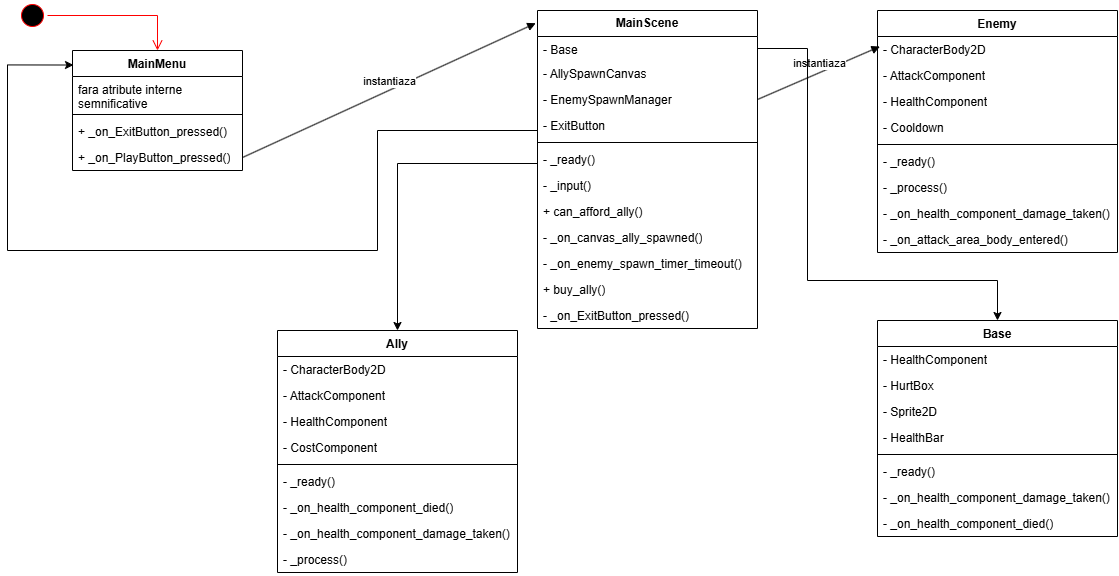

The diagram above was exported from draw.io. Its source (the exported page's mxGraphModel, read from the mxfile embedded in the PNG):
<mxGraphModel dx="1489" dy="894" grid="1" gridSize="10" guides="1" tooltips="1" connect="1" arrows="1" fold="1" page="1" pageScale="1" pageWidth="1169" pageHeight="827" math="0" shadow="0">
  <root>
    <mxCell id="WIyWlLk6GJQsqaUBKTNV-0" />
    <mxCell id="WIyWlLk6GJQsqaUBKTNV-1" parent="WIyWlLk6GJQsqaUBKTNV-0" />
    <mxCell id="nA6x00HQjRtdBfx4aawu-0" value="MainMenu" style="swimlane;fontStyle=1;align=center;verticalAlign=top;childLayout=stackLayout;horizontal=1;startSize=26;horizontalStack=0;resizeParent=1;resizeParentMax=0;resizeLast=0;collapsible=1;marginBottom=0;whiteSpace=wrap;html=1;" parent="WIyWlLk6GJQsqaUBKTNV-1" vertex="1">
      <mxGeometry x="85" y="70" width="170" height="120" as="geometry" />
    </mxCell>
    <mxCell id="nA6x00HQjRtdBfx4aawu-9" value="fara atribute interne semnificative" style="text;strokeColor=none;fillColor=none;align=left;verticalAlign=top;spacingLeft=4;spacingRight=4;overflow=hidden;rotatable=0;points=[[0,0.5],[1,0.5]];portConstraint=eastwest;whiteSpace=wrap;html=1;" parent="nA6x00HQjRtdBfx4aawu-0" vertex="1">
      <mxGeometry y="26" width="170" height="34" as="geometry" />
    </mxCell>
    <mxCell id="nA6x00HQjRtdBfx4aawu-2" value="" style="line;strokeWidth=1;fillColor=none;align=left;verticalAlign=middle;spacingTop=-1;spacingLeft=3;spacingRight=3;rotatable=0;labelPosition=right;points=[];portConstraint=eastwest;strokeColor=inherit;" parent="nA6x00HQjRtdBfx4aawu-0" vertex="1">
      <mxGeometry y="60" width="170" height="8" as="geometry" />
    </mxCell>
    <mxCell id="nA6x00HQjRtdBfx4aawu-4" value="+ _on_ExitButton_pressed()" style="text;strokeColor=none;fillColor=none;align=left;verticalAlign=top;spacingLeft=4;spacingRight=4;overflow=hidden;rotatable=0;points=[[0,0.5],[1,0.5]];portConstraint=eastwest;whiteSpace=wrap;html=1;" parent="nA6x00HQjRtdBfx4aawu-0" vertex="1">
      <mxGeometry y="68" width="170" height="26" as="geometry" />
    </mxCell>
    <mxCell id="nA6x00HQjRtdBfx4aawu-3" value="+ _on_PlayButton_pressed()" style="text;strokeColor=none;fillColor=none;align=left;verticalAlign=top;spacingLeft=4;spacingRight=4;overflow=hidden;rotatable=0;points=[[0,0.5],[1,0.5]];portConstraint=eastwest;whiteSpace=wrap;html=1;" parent="nA6x00HQjRtdBfx4aawu-0" vertex="1">
      <mxGeometry y="94" width="170" height="26" as="geometry" />
    </mxCell>
    <mxCell id="nA6x00HQjRtdBfx4aawu-5" value="&lt;b&gt;MainScene&lt;/b&gt;" style="swimlane;fontStyle=0;childLayout=stackLayout;horizontal=1;startSize=26;fillColor=none;horizontalStack=0;resizeParent=1;resizeParentMax=0;resizeLast=0;collapsible=1;marginBottom=0;whiteSpace=wrap;html=1;" parent="WIyWlLk6GJQsqaUBKTNV-1" vertex="1">
      <mxGeometry x="550" y="30" width="220" height="318" as="geometry" />
    </mxCell>
    <mxCell id="nA6x00HQjRtdBfx4aawu-11" value="- Base" style="text;strokeColor=none;fillColor=none;align=left;verticalAlign=top;spacingLeft=4;spacingRight=4;overflow=hidden;rotatable=0;points=[[0,0.5],[1,0.5]];portConstraint=eastwest;whiteSpace=wrap;html=1;" parent="nA6x00HQjRtdBfx4aawu-5" vertex="1">
      <mxGeometry y="26" width="220" height="24" as="geometry" />
    </mxCell>
    <mxCell id="nA6x00HQjRtdBfx4aawu-16" value="- AllySpawnCanvas" style="text;strokeColor=none;fillColor=none;align=left;verticalAlign=top;spacingLeft=4;spacingRight=4;overflow=hidden;rotatable=0;points=[[0,0.5],[1,0.5]];portConstraint=eastwest;whiteSpace=wrap;html=1;" parent="nA6x00HQjRtdBfx4aawu-5" vertex="1">
      <mxGeometry y="50" width="220" height="26" as="geometry" />
    </mxCell>
    <mxCell id="nA6x00HQjRtdBfx4aawu-15" value="- EnemySpawnManager" style="text;strokeColor=none;fillColor=none;align=left;verticalAlign=top;spacingLeft=4;spacingRight=4;overflow=hidden;rotatable=0;points=[[0,0.5],[1,0.5]];portConstraint=eastwest;whiteSpace=wrap;html=1;" parent="nA6x00HQjRtdBfx4aawu-5" vertex="1">
      <mxGeometry y="76" width="220" height="26" as="geometry" />
    </mxCell>
    <mxCell id="nA6x00HQjRtdBfx4aawu-17" value="- ExitButton" style="text;strokeColor=none;fillColor=none;align=left;verticalAlign=top;spacingLeft=4;spacingRight=4;overflow=hidden;rotatable=0;points=[[0,0.5],[1,0.5]];portConstraint=eastwest;whiteSpace=wrap;html=1;" parent="nA6x00HQjRtdBfx4aawu-5" vertex="1">
      <mxGeometry y="102" width="220" height="26" as="geometry" />
    </mxCell>
    <mxCell id="nA6x00HQjRtdBfx4aawu-10" value="" style="line;strokeWidth=1;fillColor=none;align=left;verticalAlign=middle;spacingTop=-1;spacingLeft=3;spacingRight=3;rotatable=0;labelPosition=right;points=[];portConstraint=eastwest;strokeColor=inherit;" parent="nA6x00HQjRtdBfx4aawu-5" vertex="1">
      <mxGeometry y="128" width="220" height="8" as="geometry" />
    </mxCell>
    <mxCell id="nA6x00HQjRtdBfx4aawu-6" value="- _ready()" style="text;strokeColor=none;fillColor=none;align=left;verticalAlign=top;spacingLeft=4;spacingRight=4;overflow=hidden;rotatable=0;points=[[0,0.5],[1,0.5]];portConstraint=eastwest;whiteSpace=wrap;html=1;" parent="nA6x00HQjRtdBfx4aawu-5" vertex="1">
      <mxGeometry y="136" width="220" height="26" as="geometry" />
    </mxCell>
    <mxCell id="nA6x00HQjRtdBfx4aawu-7" value="- _input()" style="text;strokeColor=none;fillColor=none;align=left;verticalAlign=top;spacingLeft=4;spacingRight=4;overflow=hidden;rotatable=0;points=[[0,0.5],[1,0.5]];portConstraint=eastwest;whiteSpace=wrap;html=1;" parent="nA6x00HQjRtdBfx4aawu-5" vertex="1">
      <mxGeometry y="162" width="220" height="26" as="geometry" />
    </mxCell>
    <mxCell id="nA6x00HQjRtdBfx4aawu-18" value="+ can_afford_ally()" style="text;strokeColor=none;fillColor=none;align=left;verticalAlign=top;spacingLeft=4;spacingRight=4;overflow=hidden;rotatable=0;points=[[0,0.5],[1,0.5]];portConstraint=eastwest;whiteSpace=wrap;html=1;" parent="nA6x00HQjRtdBfx4aawu-5" vertex="1">
      <mxGeometry y="188" width="220" height="26" as="geometry" />
    </mxCell>
    <mxCell id="nA6x00HQjRtdBfx4aawu-8" value="- _on_canvas_ally_spawned()" style="text;strokeColor=none;fillColor=none;align=left;verticalAlign=top;spacingLeft=4;spacingRight=4;overflow=hidden;rotatable=0;points=[[0,0.5],[1,0.5]];portConstraint=eastwest;whiteSpace=wrap;html=1;" parent="nA6x00HQjRtdBfx4aawu-5" vertex="1">
      <mxGeometry y="214" width="220" height="26" as="geometry" />
    </mxCell>
    <mxCell id="nA6x00HQjRtdBfx4aawu-20" value="- _on_enemy_spawn_timer_timeout()" style="text;strokeColor=none;fillColor=none;align=left;verticalAlign=top;spacingLeft=4;spacingRight=4;overflow=hidden;rotatable=0;points=[[0,0.5],[1,0.5]];portConstraint=eastwest;whiteSpace=wrap;html=1;" parent="nA6x00HQjRtdBfx4aawu-5" vertex="1">
      <mxGeometry y="240" width="220" height="26" as="geometry" />
    </mxCell>
    <mxCell id="nA6x00HQjRtdBfx4aawu-19" value="+ buy_ally()" style="text;strokeColor=none;fillColor=none;align=left;verticalAlign=top;spacingLeft=4;spacingRight=4;overflow=hidden;rotatable=0;points=[[0,0.5],[1,0.5]];portConstraint=eastwest;whiteSpace=wrap;html=1;" parent="nA6x00HQjRtdBfx4aawu-5" vertex="1">
      <mxGeometry y="266" width="220" height="26" as="geometry" />
    </mxCell>
    <mxCell id="nA6x00HQjRtdBfx4aawu-21" value="- _on_ExitButton_pressed()" style="text;strokeColor=none;fillColor=none;align=left;verticalAlign=top;spacingLeft=4;spacingRight=4;overflow=hidden;rotatable=0;points=[[0,0.5],[1,0.5]];portConstraint=eastwest;whiteSpace=wrap;html=1;" parent="nA6x00HQjRtdBfx4aawu-5" vertex="1">
      <mxGeometry y="292" width="220" height="26" as="geometry" />
    </mxCell>
    <mxCell id="nA6x00HQjRtdBfx4aawu-12" value="" style="ellipse;html=1;shape=startState;fillColor=#000000;strokeColor=#ff0000;" parent="WIyWlLk6GJQsqaUBKTNV-1" vertex="1">
      <mxGeometry x="30" y="20" width="30" height="30" as="geometry" />
    </mxCell>
    <mxCell id="nA6x00HQjRtdBfx4aawu-13" value="" style="edgeStyle=orthogonalEdgeStyle;html=1;verticalAlign=bottom;endArrow=open;endSize=8;strokeColor=#ff0000;rounded=0;entryX=0.5;entryY=0;entryDx=0;entryDy=0;" parent="WIyWlLk6GJQsqaUBKTNV-1" source="nA6x00HQjRtdBfx4aawu-12" target="nA6x00HQjRtdBfx4aawu-0" edge="1">
      <mxGeometry relative="1" as="geometry">
        <mxPoint x="125" y="120" as="targetPoint" />
      </mxGeometry>
    </mxCell>
    <mxCell id="nA6x00HQjRtdBfx4aawu-14" value="instantiaza" style="html=1;verticalAlign=bottom;endArrow=block;curved=0;rounded=0;exitX=1;exitY=0.5;exitDx=0;exitDy=0;entryX=-0.008;entryY=0.04;entryDx=0;entryDy=0;entryPerimeter=0;" parent="WIyWlLk6GJQsqaUBKTNV-1" source="nA6x00HQjRtdBfx4aawu-3" target="nA6x00HQjRtdBfx4aawu-5" edge="1">
      <mxGeometry width="80" relative="1" as="geometry">
        <mxPoint x="220" y="230" as="sourcePoint" />
        <mxPoint x="300" y="230" as="targetPoint" />
      </mxGeometry>
    </mxCell>
    <mxCell id="nA6x00HQjRtdBfx4aawu-22" value="instantiaza" style="html=1;verticalAlign=bottom;endArrow=block;curved=0;rounded=0;exitX=1;exitY=0.5;exitDx=0;exitDy=0;entryX=0.01;entryY=0.149;entryDx=0;entryDy=0;entryPerimeter=0;" parent="WIyWlLk6GJQsqaUBKTNV-1" source="nA6x00HQjRtdBfx4aawu-15" target="nA6x00HQjRtdBfx4aawu-23" edge="1">
      <mxGeometry width="80" relative="1" as="geometry">
        <mxPoint x="510" y="190" as="sourcePoint" />
        <mxPoint x="590" y="190" as="targetPoint" />
      </mxGeometry>
    </mxCell>
    <mxCell id="nA6x00HQjRtdBfx4aawu-23" value="Enemy&lt;div&gt;&lt;br&gt;&lt;/div&gt;" style="swimlane;fontStyle=1;align=center;verticalAlign=top;childLayout=stackLayout;horizontal=1;startSize=26;horizontalStack=0;resizeParent=1;resizeParentMax=0;resizeLast=0;collapsible=1;marginBottom=0;whiteSpace=wrap;html=1;" parent="WIyWlLk6GJQsqaUBKTNV-1" vertex="1">
      <mxGeometry x="890" y="30" width="240" height="242" as="geometry" />
    </mxCell>
    <mxCell id="nA6x00HQjRtdBfx4aawu-24" value="- CharacterBody2D" style="text;strokeColor=none;fillColor=none;align=left;verticalAlign=top;spacingLeft=4;spacingRight=4;overflow=hidden;rotatable=0;points=[[0,0.5],[1,0.5]];portConstraint=eastwest;whiteSpace=wrap;html=1;" parent="nA6x00HQjRtdBfx4aawu-23" vertex="1">
      <mxGeometry y="26" width="240" height="26" as="geometry" />
    </mxCell>
    <mxCell id="nA6x00HQjRtdBfx4aawu-27" value="- AttackComponent" style="text;strokeColor=none;fillColor=none;align=left;verticalAlign=top;spacingLeft=4;spacingRight=4;overflow=hidden;rotatable=0;points=[[0,0.5],[1,0.5]];portConstraint=eastwest;whiteSpace=wrap;html=1;" parent="nA6x00HQjRtdBfx4aawu-23" vertex="1">
      <mxGeometry y="52" width="240" height="26" as="geometry" />
    </mxCell>
    <mxCell id="nA6x00HQjRtdBfx4aawu-28" value="- HealthComponent" style="text;strokeColor=none;fillColor=none;align=left;verticalAlign=top;spacingLeft=4;spacingRight=4;overflow=hidden;rotatable=0;points=[[0,0.5],[1,0.5]];portConstraint=eastwest;whiteSpace=wrap;html=1;" parent="nA6x00HQjRtdBfx4aawu-23" vertex="1">
      <mxGeometry y="78" width="240" height="26" as="geometry" />
    </mxCell>
    <mxCell id="nA6x00HQjRtdBfx4aawu-29" value="- Cooldown" style="text;strokeColor=none;fillColor=none;align=left;verticalAlign=top;spacingLeft=4;spacingRight=4;overflow=hidden;rotatable=0;points=[[0,0.5],[1,0.5]];portConstraint=eastwest;whiteSpace=wrap;html=1;" parent="nA6x00HQjRtdBfx4aawu-23" vertex="1">
      <mxGeometry y="104" width="240" height="26" as="geometry" />
    </mxCell>
    <mxCell id="nA6x00HQjRtdBfx4aawu-25" value="" style="line;strokeWidth=1;fillColor=none;align=left;verticalAlign=middle;spacingTop=-1;spacingLeft=3;spacingRight=3;rotatable=0;labelPosition=right;points=[];portConstraint=eastwest;strokeColor=inherit;" parent="nA6x00HQjRtdBfx4aawu-23" vertex="1">
      <mxGeometry y="130" width="240" height="8" as="geometry" />
    </mxCell>
    <mxCell id="nA6x00HQjRtdBfx4aawu-26" value="- _ready()" style="text;strokeColor=none;fillColor=none;align=left;verticalAlign=top;spacingLeft=4;spacingRight=4;overflow=hidden;rotatable=0;points=[[0,0.5],[1,0.5]];portConstraint=eastwest;whiteSpace=wrap;html=1;" parent="nA6x00HQjRtdBfx4aawu-23" vertex="1">
      <mxGeometry y="138" width="240" height="26" as="geometry" />
    </mxCell>
    <mxCell id="nA6x00HQjRtdBfx4aawu-31" value="- _process()" style="text;strokeColor=none;fillColor=none;align=left;verticalAlign=top;spacingLeft=4;spacingRight=4;overflow=hidden;rotatable=0;points=[[0,0.5],[1,0.5]];portConstraint=eastwest;whiteSpace=wrap;html=1;" parent="nA6x00HQjRtdBfx4aawu-23" vertex="1">
      <mxGeometry y="164" width="240" height="26" as="geometry" />
    </mxCell>
    <mxCell id="nA6x00HQjRtdBfx4aawu-33" value="- _on_health_component_damage_taken()" style="text;strokeColor=none;fillColor=none;align=left;verticalAlign=top;spacingLeft=4;spacingRight=4;overflow=hidden;rotatable=0;points=[[0,0.5],[1,0.5]];portConstraint=eastwest;whiteSpace=wrap;html=1;" parent="nA6x00HQjRtdBfx4aawu-23" vertex="1">
      <mxGeometry y="190" width="240" height="26" as="geometry" />
    </mxCell>
    <mxCell id="nA6x00HQjRtdBfx4aawu-34" value="- _on_attack_area_body_entered()" style="text;strokeColor=none;fillColor=none;align=left;verticalAlign=top;spacingLeft=4;spacingRight=4;overflow=hidden;rotatable=0;points=[[0,0.5],[1,0.5]];portConstraint=eastwest;whiteSpace=wrap;html=1;" parent="nA6x00HQjRtdBfx4aawu-23" vertex="1">
      <mxGeometry y="216" width="240" height="26" as="geometry" />
    </mxCell>
    <mxCell id="nA6x00HQjRtdBfx4aawu-32" style="edgeStyle=orthogonalEdgeStyle;rounded=0;orthogonalLoop=1;jettySize=auto;html=1;exitX=0;exitY=0.5;exitDx=0;exitDy=0;entryX=0.006;entryY=0.121;entryDx=0;entryDy=0;entryPerimeter=0;" parent="WIyWlLk6GJQsqaUBKTNV-1" source="nA6x00HQjRtdBfx4aawu-17" target="nA6x00HQjRtdBfx4aawu-0" edge="1">
      <mxGeometry relative="1" as="geometry">
        <Array as="points">
          <mxPoint x="550" y="150" />
          <mxPoint x="390" y="150" />
          <mxPoint x="390" y="270" />
          <mxPoint x="20" y="270" />
          <mxPoint x="20" y="85" />
        </Array>
      </mxGeometry>
    </mxCell>
    <mxCell id="nA6x00HQjRtdBfx4aawu-36" value="Ally" style="swimlane;fontStyle=1;align=center;verticalAlign=top;childLayout=stackLayout;horizontal=1;startSize=26;horizontalStack=0;resizeParent=1;resizeParentMax=0;resizeLast=0;collapsible=1;marginBottom=0;whiteSpace=wrap;html=1;" parent="WIyWlLk6GJQsqaUBKTNV-1" vertex="1">
      <mxGeometry x="290" y="350" width="240" height="242" as="geometry" />
    </mxCell>
    <mxCell id="nA6x00HQjRtdBfx4aawu-37" value="- CharacterBody2D" style="text;strokeColor=none;fillColor=none;align=left;verticalAlign=top;spacingLeft=4;spacingRight=4;overflow=hidden;rotatable=0;points=[[0,0.5],[1,0.5]];portConstraint=eastwest;whiteSpace=wrap;html=1;" parent="nA6x00HQjRtdBfx4aawu-36" vertex="1">
      <mxGeometry y="26" width="240" height="26" as="geometry" />
    </mxCell>
    <mxCell id="nA6x00HQjRtdBfx4aawu-41" value="- AttackComponent" style="text;strokeColor=none;fillColor=none;align=left;verticalAlign=top;spacingLeft=4;spacingRight=4;overflow=hidden;rotatable=0;points=[[0,0.5],[1,0.5]];portConstraint=eastwest;whiteSpace=wrap;html=1;" parent="nA6x00HQjRtdBfx4aawu-36" vertex="1">
      <mxGeometry y="52" width="240" height="26" as="geometry" />
    </mxCell>
    <mxCell id="nA6x00HQjRtdBfx4aawu-42" value="- HealthComponent" style="text;strokeColor=none;fillColor=none;align=left;verticalAlign=top;spacingLeft=4;spacingRight=4;overflow=hidden;rotatable=0;points=[[0,0.5],[1,0.5]];portConstraint=eastwest;whiteSpace=wrap;html=1;" parent="nA6x00HQjRtdBfx4aawu-36" vertex="1">
      <mxGeometry y="78" width="240" height="26" as="geometry" />
    </mxCell>
    <mxCell id="nA6x00HQjRtdBfx4aawu-43" value="- CostComponent" style="text;strokeColor=none;fillColor=none;align=left;verticalAlign=top;spacingLeft=4;spacingRight=4;overflow=hidden;rotatable=0;points=[[0,0.5],[1,0.5]];portConstraint=eastwest;whiteSpace=wrap;html=1;" parent="nA6x00HQjRtdBfx4aawu-36" vertex="1">
      <mxGeometry y="104" width="240" height="26" as="geometry" />
    </mxCell>
    <mxCell id="nA6x00HQjRtdBfx4aawu-38" value="" style="line;strokeWidth=1;fillColor=none;align=left;verticalAlign=middle;spacingTop=-1;spacingLeft=3;spacingRight=3;rotatable=0;labelPosition=right;points=[];portConstraint=eastwest;strokeColor=inherit;" parent="nA6x00HQjRtdBfx4aawu-36" vertex="1">
      <mxGeometry y="130" width="240" height="8" as="geometry" />
    </mxCell>
    <mxCell id="nA6x00HQjRtdBfx4aawu-39" value="- _ready()" style="text;strokeColor=none;fillColor=none;align=left;verticalAlign=top;spacingLeft=4;spacingRight=4;overflow=hidden;rotatable=0;points=[[0,0.5],[1,0.5]];portConstraint=eastwest;whiteSpace=wrap;html=1;" parent="nA6x00HQjRtdBfx4aawu-36" vertex="1">
      <mxGeometry y="138" width="240" height="26" as="geometry" />
    </mxCell>
    <mxCell id="nA6x00HQjRtdBfx4aawu-45" value="- _on_health_component_died()" style="text;strokeColor=none;fillColor=none;align=left;verticalAlign=top;spacingLeft=4;spacingRight=4;overflow=hidden;rotatable=0;points=[[0,0.5],[1,0.5]];portConstraint=eastwest;whiteSpace=wrap;html=1;" parent="nA6x00HQjRtdBfx4aawu-36" vertex="1">
      <mxGeometry y="164" width="240" height="26" as="geometry" />
    </mxCell>
    <mxCell id="nA6x00HQjRtdBfx4aawu-46" value="- _on_health_component_damage_taken()" style="text;strokeColor=none;fillColor=none;align=left;verticalAlign=top;spacingLeft=4;spacingRight=4;overflow=hidden;rotatable=0;points=[[0,0.5],[1,0.5]];portConstraint=eastwest;whiteSpace=wrap;html=1;" parent="nA6x00HQjRtdBfx4aawu-36" vertex="1">
      <mxGeometry y="190" width="240" height="26" as="geometry" />
    </mxCell>
    <mxCell id="nA6x00HQjRtdBfx4aawu-44" value="- _process()" style="text;strokeColor=none;fillColor=none;align=left;verticalAlign=top;spacingLeft=4;spacingRight=4;overflow=hidden;rotatable=0;points=[[0,0.5],[1,0.5]];portConstraint=eastwest;whiteSpace=wrap;html=1;" parent="nA6x00HQjRtdBfx4aawu-36" vertex="1">
      <mxGeometry y="216" width="240" height="26" as="geometry" />
    </mxCell>
    <mxCell id="nA6x00HQjRtdBfx4aawu-40" style="edgeStyle=orthogonalEdgeStyle;rounded=0;orthogonalLoop=1;jettySize=auto;html=1;exitX=0;exitY=0.5;exitDx=0;exitDy=0;entryX=0.5;entryY=0;entryDx=0;entryDy=0;" parent="WIyWlLk6GJQsqaUBKTNV-1" source="nA6x00HQjRtdBfx4aawu-16" target="nA6x00HQjRtdBfx4aawu-36" edge="1">
      <mxGeometry relative="1" as="geometry">
        <Array as="points">
          <mxPoint x="550" y="183" />
          <mxPoint x="410" y="183" />
        </Array>
      </mxGeometry>
    </mxCell>
    <mxCell id="nA6x00HQjRtdBfx4aawu-48" value="Base" style="swimlane;fontStyle=1;align=center;verticalAlign=top;childLayout=stackLayout;horizontal=1;startSize=26;horizontalStack=0;resizeParent=1;resizeParentMax=0;resizeLast=0;collapsible=1;marginBottom=0;whiteSpace=wrap;html=1;" parent="WIyWlLk6GJQsqaUBKTNV-1" vertex="1">
      <mxGeometry x="890" y="340" width="240" height="216" as="geometry" />
    </mxCell>
    <mxCell id="nA6x00HQjRtdBfx4aawu-49" value="- HealthComponent" style="text;strokeColor=none;fillColor=none;align=left;verticalAlign=top;spacingLeft=4;spacingRight=4;overflow=hidden;rotatable=0;points=[[0,0.5],[1,0.5]];portConstraint=eastwest;whiteSpace=wrap;html=1;" parent="nA6x00HQjRtdBfx4aawu-48" vertex="1">
      <mxGeometry y="26" width="240" height="26" as="geometry" />
    </mxCell>
    <mxCell id="nA6x00HQjRtdBfx4aawu-53" value="- HurtBox" style="text;strokeColor=none;fillColor=none;align=left;verticalAlign=top;spacingLeft=4;spacingRight=4;overflow=hidden;rotatable=0;points=[[0,0.5],[1,0.5]];portConstraint=eastwest;whiteSpace=wrap;html=1;" parent="nA6x00HQjRtdBfx4aawu-48" vertex="1">
      <mxGeometry y="52" width="240" height="26" as="geometry" />
    </mxCell>
    <mxCell id="nA6x00HQjRtdBfx4aawu-57" value="- Sprite2D" style="text;strokeColor=none;fillColor=none;align=left;verticalAlign=top;spacingLeft=4;spacingRight=4;overflow=hidden;rotatable=0;points=[[0,0.5],[1,0.5]];portConstraint=eastwest;whiteSpace=wrap;html=1;" parent="nA6x00HQjRtdBfx4aawu-48" vertex="1">
      <mxGeometry y="78" width="240" height="26" as="geometry" />
    </mxCell>
    <mxCell id="nA6x00HQjRtdBfx4aawu-58" value="- HealthBar" style="text;strokeColor=none;fillColor=none;align=left;verticalAlign=top;spacingLeft=4;spacingRight=4;overflow=hidden;rotatable=0;points=[[0,0.5],[1,0.5]];portConstraint=eastwest;whiteSpace=wrap;html=1;" parent="nA6x00HQjRtdBfx4aawu-48" vertex="1">
      <mxGeometry y="104" width="240" height="26" as="geometry" />
    </mxCell>
    <mxCell id="nA6x00HQjRtdBfx4aawu-50" value="" style="line;strokeWidth=1;fillColor=none;align=left;verticalAlign=middle;spacingTop=-1;spacingLeft=3;spacingRight=3;rotatable=0;labelPosition=right;points=[];portConstraint=eastwest;strokeColor=inherit;" parent="nA6x00HQjRtdBfx4aawu-48" vertex="1">
      <mxGeometry y="130" width="240" height="8" as="geometry" />
    </mxCell>
    <mxCell id="nA6x00HQjRtdBfx4aawu-51" value="- _ready()" style="text;strokeColor=none;fillColor=none;align=left;verticalAlign=top;spacingLeft=4;spacingRight=4;overflow=hidden;rotatable=0;points=[[0,0.5],[1,0.5]];portConstraint=eastwest;whiteSpace=wrap;html=1;" parent="nA6x00HQjRtdBfx4aawu-48" vertex="1">
      <mxGeometry y="138" width="240" height="26" as="geometry" />
    </mxCell>
    <mxCell id="nA6x00HQjRtdBfx4aawu-54" value="- _on_health_component_damage_taken()" style="text;strokeColor=none;fillColor=none;align=left;verticalAlign=top;spacingLeft=4;spacingRight=4;overflow=hidden;rotatable=0;points=[[0,0.5],[1,0.5]];portConstraint=eastwest;whiteSpace=wrap;html=1;" parent="nA6x00HQjRtdBfx4aawu-48" vertex="1">
      <mxGeometry y="164" width="240" height="26" as="geometry" />
    </mxCell>
    <mxCell id="nA6x00HQjRtdBfx4aawu-55" value="- _on_health_component_died()" style="text;strokeColor=none;fillColor=none;align=left;verticalAlign=top;spacingLeft=4;spacingRight=4;overflow=hidden;rotatable=0;points=[[0,0.5],[1,0.5]];portConstraint=eastwest;whiteSpace=wrap;html=1;" parent="nA6x00HQjRtdBfx4aawu-48" vertex="1">
      <mxGeometry y="190" width="240" height="26" as="geometry" />
    </mxCell>
    <mxCell id="nA6x00HQjRtdBfx4aawu-56" style="edgeStyle=orthogonalEdgeStyle;rounded=0;orthogonalLoop=1;jettySize=auto;html=1;exitX=1;exitY=0.5;exitDx=0;exitDy=0;entryX=0.5;entryY=0;entryDx=0;entryDy=0;" parent="WIyWlLk6GJQsqaUBKTNV-1" source="nA6x00HQjRtdBfx4aawu-11" target="nA6x00HQjRtdBfx4aawu-48" edge="1">
      <mxGeometry relative="1" as="geometry">
        <Array as="points">
          <mxPoint x="820" y="68" />
          <mxPoint x="820" y="300" />
          <mxPoint x="1010" y="300" />
        </Array>
      </mxGeometry>
    </mxCell>
  </root>
</mxGraphModel>